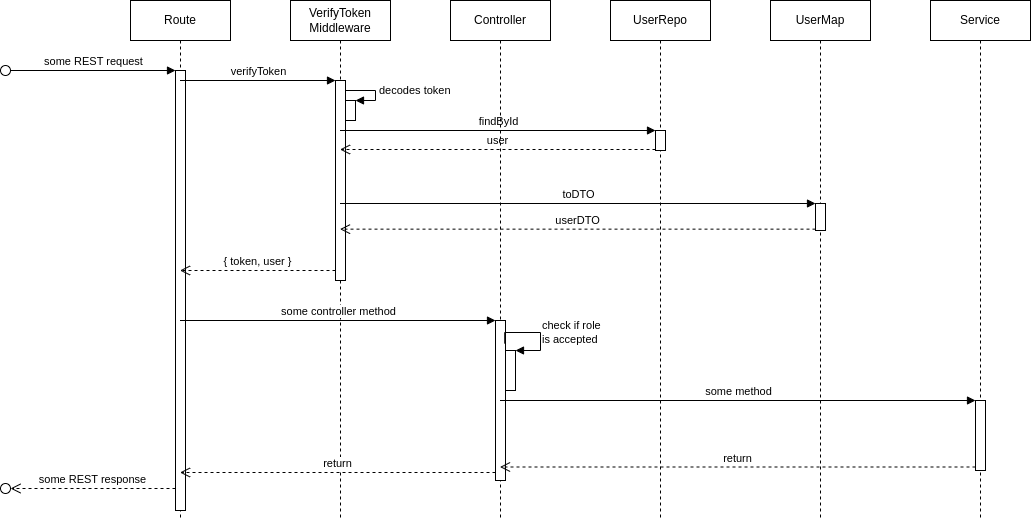

The diagram above was exported from draw.io. Its source (the exported page's mxGraphModel, read from the mxfile embedded in the PNG):
<mxGraphModel dx="496" dy="577" grid="1" gridSize="10" guides="1" tooltips="1" connect="1" arrows="1" fold="1" page="1" pageScale="1" pageWidth="827" pageHeight="1169" background="#ffffff" math="0" shadow="0">
  <root>
    <mxCell id="0" />
    <mxCell id="1" parent="0" />
    <mxCell id="52" value="Route" style="shape=umlLifeline;perimeter=lifelinePerimeter;whiteSpace=wrap;html=1;container=1;collapsible=0;recursiveResize=0;outlineConnect=0;" parent="1" vertex="1">
      <mxGeometry x="160" y="120" width="100" height="520" as="geometry" />
    </mxCell>
    <mxCell id="53" value="" style="html=1;points=[];perimeter=orthogonalPerimeter;" parent="52" vertex="1">
      <mxGeometry x="45" y="70" width="10" height="440" as="geometry" />
    </mxCell>
    <mxCell id="54" value="some REST request" style="html=1;verticalAlign=bottom;endArrow=block;entryX=0;entryY=0;rounded=0;" parent="52" target="53" edge="1">
      <mxGeometry relative="1" as="geometry">
        <mxPoint x="-120" y="70" as="sourcePoint" />
      </mxGeometry>
    </mxCell>
    <mxCell id="55" value="some REST response" style="html=1;verticalAlign=bottom;endArrow=open;dashed=1;endSize=8;exitX=0;exitY=0.95;rounded=0;" parent="52" source="53" edge="1">
      <mxGeometry relative="1" as="geometry">
        <mxPoint x="-120" y="488" as="targetPoint" />
      </mxGeometry>
    </mxCell>
    <mxCell id="57" value="" style="ellipse;whiteSpace=wrap;html=1;aspect=fixed;" parent="1" vertex="1">
      <mxGeometry x="30" y="185" width="10" height="10" as="geometry" />
    </mxCell>
    <mxCell id="60" value="" style="ellipse;whiteSpace=wrap;html=1;aspect=fixed;" parent="1" vertex="1">
      <mxGeometry x="30" y="603" width="10" height="10" as="geometry" />
    </mxCell>
    <mxCell id="61" value="VerifyToken&lt;br&gt;Middleware" style="shape=umlLifeline;perimeter=lifelinePerimeter;whiteSpace=wrap;html=1;container=1;collapsible=0;recursiveResize=0;outlineConnect=0;" parent="1" vertex="1">
      <mxGeometry x="320" y="120" width="100" height="520" as="geometry" />
    </mxCell>
    <mxCell id="62" value="" style="html=1;points=[];perimeter=orthogonalPerimeter;" parent="61" vertex="1">
      <mxGeometry x="45" y="80" width="10" height="200" as="geometry" />
    </mxCell>
    <mxCell id="78" value="" style="html=1;points=[];perimeter=orthogonalPerimeter;" parent="61" vertex="1">
      <mxGeometry x="55" y="100" width="10" height="20" as="geometry" />
    </mxCell>
    <mxCell id="79" value="decodes token" style="edgeStyle=orthogonalEdgeStyle;html=1;align=left;spacingLeft=2;endArrow=block;rounded=0;entryX=1;entryY=0;" parent="61" target="78" edge="1">
      <mxGeometry relative="1" as="geometry">
        <mxPoint x="55" y="90" as="sourcePoint" />
        <Array as="points">
          <mxPoint x="85" y="90" />
        </Array>
      </mxGeometry>
    </mxCell>
    <mxCell id="63" value="verifyToken" style="html=1;verticalAlign=bottom;endArrow=block;entryX=0;entryY=0;rounded=0;" parent="1" source="52" target="62" edge="1">
      <mxGeometry relative="1" as="geometry">
        <mxPoint x="270" y="190" as="sourcePoint" />
      </mxGeometry>
    </mxCell>
    <mxCell id="64" value="{ token, user }" style="html=1;verticalAlign=bottom;endArrow=open;dashed=1;endSize=8;exitX=0;exitY=0.95;rounded=0;" parent="1" source="62" target="52" edge="1">
      <mxGeometry relative="1" as="geometry">
        <mxPoint x="270" y="398" as="targetPoint" />
      </mxGeometry>
    </mxCell>
    <mxCell id="65" value="UserRepo" style="shape=umlLifeline;perimeter=lifelinePerimeter;whiteSpace=wrap;html=1;container=1;collapsible=0;recursiveResize=0;outlineConnect=0;" parent="1" vertex="1">
      <mxGeometry x="640" y="120" width="100" height="520" as="geometry" />
    </mxCell>
    <mxCell id="80" value="" style="html=1;points=[];perimeter=orthogonalPerimeter;" parent="65" vertex="1">
      <mxGeometry x="45" y="130" width="10" height="20" as="geometry" />
    </mxCell>
    <mxCell id="72" value="UserMap" style="shape=umlLifeline;perimeter=lifelinePerimeter;whiteSpace=wrap;html=1;container=1;collapsible=0;recursiveResize=0;outlineConnect=0;" parent="1" vertex="1">
      <mxGeometry x="800" y="120" width="100" height="520" as="geometry" />
    </mxCell>
    <mxCell id="74" value="" style="html=1;points=[];perimeter=orthogonalPerimeter;" parent="72" vertex="1">
      <mxGeometry x="45" y="203" width="10" height="27" as="geometry" />
    </mxCell>
    <mxCell id="75" value="toDTO" style="html=1;verticalAlign=bottom;endArrow=block;entryX=0;entryY=0;rounded=0;" parent="1" source="61" target="74" edge="1">
      <mxGeometry relative="1" as="geometry">
        <mxPoint x="615" y="323" as="sourcePoint" />
      </mxGeometry>
    </mxCell>
    <mxCell id="76" value="userDTO" style="html=1;verticalAlign=bottom;endArrow=open;dashed=1;endSize=8;exitX=0;exitY=0.95;rounded=0;" parent="1" source="74" target="61" edge="1">
      <mxGeometry relative="1" as="geometry">
        <mxPoint x="615" y="399" as="targetPoint" />
      </mxGeometry>
    </mxCell>
    <mxCell id="81" value="findById" style="html=1;verticalAlign=bottom;endArrow=block;entryX=0;entryY=0;rounded=0;" parent="1" source="61" target="80" edge="1">
      <mxGeometry relative="1" as="geometry">
        <mxPoint x="455" y="240" as="sourcePoint" />
      </mxGeometry>
    </mxCell>
    <mxCell id="82" value="user" style="html=1;verticalAlign=bottom;endArrow=open;dashed=1;endSize=8;exitX=0;exitY=0.95;rounded=0;" parent="1" source="80" target="61" edge="1">
      <mxGeometry relative="1" as="geometry">
        <mxPoint x="455" y="316" as="targetPoint" />
      </mxGeometry>
    </mxCell>
    <mxCell id="84" value="Controller" style="shape=umlLifeline;perimeter=lifelinePerimeter;whiteSpace=wrap;html=1;container=1;collapsible=0;recursiveResize=0;outlineConnect=0;" parent="1" vertex="1">
      <mxGeometry x="480" y="120" width="100" height="520" as="geometry" />
    </mxCell>
    <mxCell id="86" value="" style="html=1;points=[];perimeter=orthogonalPerimeter;" parent="84" vertex="1">
      <mxGeometry x="45" y="320" width="10" height="160" as="geometry" />
    </mxCell>
    <mxCell id="89" value="" style="html=1;points=[];perimeter=orthogonalPerimeter;" parent="84" vertex="1">
      <mxGeometry x="55" y="350" width="10" height="40" as="geometry" />
    </mxCell>
    <mxCell id="90" value="check if role &lt;br&gt;is accepted" style="edgeStyle=orthogonalEdgeStyle;html=1;align=left;spacingLeft=2;endArrow=block;rounded=0;entryX=1;entryY=0;exitX=0.921;exitY=0.144;exitDx=0;exitDy=0;exitPerimeter=0;" parent="84" source="86" target="89" edge="1">
      <mxGeometry relative="1" as="geometry">
        <mxPoint x="45" y="330" as="sourcePoint" />
        <Array as="points">
          <mxPoint x="90" y="332" />
          <mxPoint x="90" y="350" />
        </Array>
      </mxGeometry>
    </mxCell>
    <mxCell id="87" value="some controller method" style="html=1;verticalAlign=bottom;endArrow=block;entryX=0;entryY=0;rounded=0;" parent="1" source="52" target="86" edge="1">
      <mxGeometry relative="1" as="geometry">
        <mxPoint x="455" y="440" as="sourcePoint" />
      </mxGeometry>
    </mxCell>
    <mxCell id="88" value="return" style="html=1;verticalAlign=bottom;endArrow=open;dashed=1;endSize=8;exitX=0;exitY=0.95;rounded=0;" parent="1" source="86" target="52" edge="1">
      <mxGeometry relative="1" as="geometry">
        <mxPoint x="455" y="516" as="targetPoint" />
      </mxGeometry>
    </mxCell>
    <mxCell id="91" value="Service" style="shape=umlLifeline;perimeter=lifelinePerimeter;whiteSpace=wrap;html=1;container=1;collapsible=0;recursiveResize=0;outlineConnect=0;" parent="1" vertex="1">
      <mxGeometry x="960" y="120" width="100" height="520" as="geometry" />
    </mxCell>
    <mxCell id="95" value="" style="html=1;points=[];perimeter=orthogonalPerimeter;" parent="91" vertex="1">
      <mxGeometry x="45" y="400" width="10" height="70" as="geometry" />
    </mxCell>
    <mxCell id="96" value="some method" style="html=1;verticalAlign=bottom;endArrow=block;entryX=0;entryY=0;rounded=0;" parent="1" source="84" target="95" edge="1">
      <mxGeometry relative="1" as="geometry">
        <mxPoint x="935" y="510" as="sourcePoint" />
      </mxGeometry>
    </mxCell>
    <mxCell id="97" value="return" style="html=1;verticalAlign=bottom;endArrow=open;dashed=1;endSize=8;exitX=0;exitY=0.95;rounded=0;" parent="1" source="95" target="84" edge="1">
      <mxGeometry relative="1" as="geometry">
        <mxPoint x="935" y="586" as="targetPoint" />
      </mxGeometry>
    </mxCell>
  </root>
</mxGraphModel>